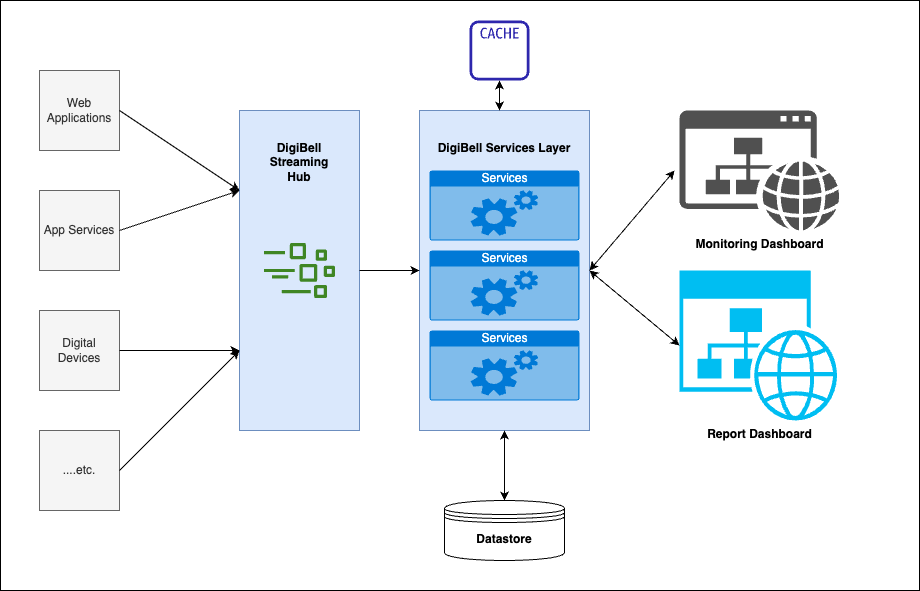

The diagram above was exported from draw.io. Its source (the exported page's mxGraphModel, read from the mxfile embedded in the PNG):
<mxGraphModel dx="1351" dy="803" grid="1" gridSize="10" guides="1" tooltips="1" connect="1" arrows="1" fold="1" page="1" pageScale="1" pageWidth="1100" pageHeight="1700" math="0" shadow="0">
  <root>
    <mxCell id="0" />
    <mxCell id="1" parent="0" />
    <mxCell id="fOykXVQTnrBXwRlfXwrb-26" value="" style="rounded=0;whiteSpace=wrap;html=1;" vertex="1" parent="1">
      <mxGeometry x="41" y="10" width="919" height="590" as="geometry" />
    </mxCell>
    <mxCell id="fOykXVQTnrBXwRlfXwrb-1" value="Web &lt;br&gt;Applications" style="whiteSpace=wrap;html=1;aspect=fixed;fillColor=#f5f5f5;fontColor=#333333;strokeColor=#666666;" vertex="1" parent="1">
      <mxGeometry x="80" y="80" width="80" height="80" as="geometry" />
    </mxCell>
    <mxCell id="fOykXVQTnrBXwRlfXwrb-2" value="App Services&lt;br&gt;" style="whiteSpace=wrap;html=1;aspect=fixed;fillColor=#f5f5f5;fontColor=#333333;strokeColor=#666666;" vertex="1" parent="1">
      <mxGeometry x="80" y="200" width="80" height="80" as="geometry" />
    </mxCell>
    <mxCell id="fOykXVQTnrBXwRlfXwrb-3" value="Digital Devices" style="whiteSpace=wrap;html=1;aspect=fixed;fillColor=#f5f5f5;fontColor=#333333;strokeColor=#666666;" vertex="1" parent="1">
      <mxGeometry x="80" y="320" width="80" height="80" as="geometry" />
    </mxCell>
    <mxCell id="fOykXVQTnrBXwRlfXwrb-4" value="....etc." style="whiteSpace=wrap;html=1;aspect=fixed;fillColor=#f5f5f5;fontColor=#333333;strokeColor=#666666;" vertex="1" parent="1">
      <mxGeometry x="80" y="440" width="80" height="80" as="geometry" />
    </mxCell>
    <mxCell id="fOykXVQTnrBXwRlfXwrb-5" value="&lt;b&gt;DigiBell&lt;br&gt;Streaming&lt;br&gt;Hub&lt;br&gt;&lt;br&gt;&lt;br&gt;&lt;br&gt;&lt;br&gt;&lt;br&gt;&lt;br&gt;&lt;br&gt;&lt;br&gt;&lt;br&gt;&lt;br&gt;&lt;br&gt;&lt;br&gt;&lt;br&gt;&lt;br&gt;&lt;br&gt;&lt;/b&gt;" style="rounded=0;whiteSpace=wrap;html=1;fillColor=#dae8fc;strokeColor=#6c8ebf;" vertex="1" parent="1">
      <mxGeometry x="280" y="120" width="120" height="320" as="geometry" />
    </mxCell>
    <mxCell id="fOykXVQTnrBXwRlfXwrb-6" value="" style="endArrow=classic;html=1;rounded=0;exitX=1;exitY=0.5;exitDx=0;exitDy=0;entryX=0;entryY=0.25;entryDx=0;entryDy=0;" edge="1" parent="1" source="fOykXVQTnrBXwRlfXwrb-1" target="fOykXVQTnrBXwRlfXwrb-5">
      <mxGeometry width="50" height="50" relative="1" as="geometry">
        <mxPoint x="170" y="220" as="sourcePoint" />
        <mxPoint x="220" y="170" as="targetPoint" />
      </mxGeometry>
    </mxCell>
    <mxCell id="fOykXVQTnrBXwRlfXwrb-7" value="" style="endArrow=classic;html=1;rounded=0;exitX=1;exitY=0.5;exitDx=0;exitDy=0;entryX=0;entryY=0.25;entryDx=0;entryDy=0;" edge="1" parent="1" source="fOykXVQTnrBXwRlfXwrb-2" target="fOykXVQTnrBXwRlfXwrb-5">
      <mxGeometry width="50" height="50" relative="1" as="geometry">
        <mxPoint x="170" y="130" as="sourcePoint" />
        <mxPoint x="290" y="210" as="targetPoint" />
      </mxGeometry>
    </mxCell>
    <mxCell id="fOykXVQTnrBXwRlfXwrb-8" value="" style="endArrow=classic;html=1;rounded=0;exitX=1;exitY=0.5;exitDx=0;exitDy=0;entryX=0;entryY=0.75;entryDx=0;entryDy=0;" edge="1" parent="1" source="fOykXVQTnrBXwRlfXwrb-3" target="fOykXVQTnrBXwRlfXwrb-5">
      <mxGeometry width="50" height="50" relative="1" as="geometry">
        <mxPoint x="180" y="140" as="sourcePoint" />
        <mxPoint x="300" y="220" as="targetPoint" />
      </mxGeometry>
    </mxCell>
    <mxCell id="fOykXVQTnrBXwRlfXwrb-9" value="" style="endArrow=classic;html=1;rounded=0;exitX=1;exitY=0.5;exitDx=0;exitDy=0;entryX=0;entryY=0.75;entryDx=0;entryDy=0;" edge="1" parent="1" source="fOykXVQTnrBXwRlfXwrb-4" target="fOykXVQTnrBXwRlfXwrb-5">
      <mxGeometry width="50" height="50" relative="1" as="geometry">
        <mxPoint x="170" y="370" as="sourcePoint" />
        <mxPoint x="290" y="290" as="targetPoint" />
      </mxGeometry>
    </mxCell>
    <mxCell id="fOykXVQTnrBXwRlfXwrb-10" value="&lt;b&gt;Report Dashboard&lt;/b&gt;" style="verticalLabelPosition=bottom;html=1;verticalAlign=top;align=center;strokeColor=none;fillColor=#00BEF2;shape=mxgraph.azure.website_generic;pointerEvents=1;" vertex="1" parent="1">
      <mxGeometry x="720" y="280" width="160" height="150" as="geometry" />
    </mxCell>
    <mxCell id="fOykXVQTnrBXwRlfXwrb-12" value="&lt;b&gt;Monitoring Dashboard&lt;/b&gt;" style="sketch=0;pointerEvents=1;shadow=0;dashed=0;html=1;strokeColor=none;fillColor=#505050;labelPosition=center;verticalLabelPosition=bottom;verticalAlign=top;outlineConnect=0;align=center;shape=mxgraph.office.concepts.website;" vertex="1" parent="1">
      <mxGeometry x="720" y="120" width="160" height="120" as="geometry" />
    </mxCell>
    <mxCell id="fOykXVQTnrBXwRlfXwrb-14" value="&lt;b&gt;DigiBell Services Layer&lt;br&gt;&lt;/b&gt;&lt;br&gt;&lt;br&gt;&lt;br&gt;&lt;br&gt;&lt;br&gt;&lt;br&gt;&lt;br&gt;&lt;br&gt;&lt;br&gt;&lt;br&gt;&lt;br&gt;&lt;br&gt;&lt;br&gt;&lt;br&gt;&lt;br&gt;&lt;br&gt;&lt;br&gt;" style="rounded=0;whiteSpace=wrap;html=1;fillColor=#dae8fc;strokeColor=#6c8ebf;" vertex="1" parent="1">
      <mxGeometry x="460" y="120" width="170" height="320" as="geometry" />
    </mxCell>
    <mxCell id="fOykXVQTnrBXwRlfXwrb-13" value="Services" style="html=1;strokeColor=none;fillColor=#0079D6;labelPosition=center;verticalLabelPosition=middle;verticalAlign=top;align=center;fontSize=12;outlineConnect=0;spacingTop=-6;fontColor=#FFFFFF;sketch=0;shape=mxgraph.sitemap.services;" vertex="1" parent="1">
      <mxGeometry x="470" y="180" width="150" height="70" as="geometry" />
    </mxCell>
    <mxCell id="fOykXVQTnrBXwRlfXwrb-15" value="Services" style="html=1;strokeColor=none;fillColor=#0079D6;labelPosition=center;verticalLabelPosition=middle;verticalAlign=top;align=center;fontSize=12;outlineConnect=0;spacingTop=-6;fontColor=#FFFFFF;sketch=0;shape=mxgraph.sitemap.services;" vertex="1" parent="1">
      <mxGeometry x="470" y="260" width="150" height="70" as="geometry" />
    </mxCell>
    <mxCell id="fOykXVQTnrBXwRlfXwrb-16" value="Services" style="html=1;strokeColor=none;fillColor=#0079D6;labelPosition=center;verticalLabelPosition=middle;verticalAlign=top;align=center;fontSize=12;outlineConnect=0;spacingTop=-6;fontColor=#FFFFFF;sketch=0;shape=mxgraph.sitemap.services;" vertex="1" parent="1">
      <mxGeometry x="470" y="340" width="150" height="70" as="geometry" />
    </mxCell>
    <mxCell id="fOykXVQTnrBXwRlfXwrb-17" value="" style="endArrow=classic;html=1;rounded=0;exitX=1;exitY=0.5;exitDx=0;exitDy=0;entryX=0;entryY=0.5;entryDx=0;entryDy=0;" edge="1" parent="1" source="fOykXVQTnrBXwRlfXwrb-5" target="fOykXVQTnrBXwRlfXwrb-14">
      <mxGeometry width="50" height="50" relative="1" as="geometry">
        <mxPoint x="170" y="370" as="sourcePoint" />
        <mxPoint x="290" y="290" as="targetPoint" />
      </mxGeometry>
    </mxCell>
    <mxCell id="fOykXVQTnrBXwRlfXwrb-18" value="" style="endArrow=classic;startArrow=classic;html=1;rounded=0;entryX=-0.031;entryY=0.5;entryDx=0;entryDy=0;entryPerimeter=0;" edge="1" parent="1" target="fOykXVQTnrBXwRlfXwrb-12">
      <mxGeometry width="50" height="50" relative="1" as="geometry">
        <mxPoint x="630" y="280" as="sourcePoint" />
        <mxPoint x="680" y="230" as="targetPoint" />
      </mxGeometry>
    </mxCell>
    <mxCell id="fOykXVQTnrBXwRlfXwrb-19" value="" style="endArrow=classic;startArrow=classic;html=1;rounded=0;entryX=0;entryY=0.5;entryDx=0;entryDy=0;entryPerimeter=0;exitX=1;exitY=0.5;exitDx=0;exitDy=0;" edge="1" parent="1" source="fOykXVQTnrBXwRlfXwrb-14" target="fOykXVQTnrBXwRlfXwrb-10">
      <mxGeometry width="50" height="50" relative="1" as="geometry">
        <mxPoint x="640" y="290" as="sourcePoint" />
        <mxPoint x="725.04" y="190" as="targetPoint" />
      </mxGeometry>
    </mxCell>
    <mxCell id="fOykXVQTnrBXwRlfXwrb-20" value="&lt;b&gt;Datastore&lt;/b&gt;" style="shape=datastore;whiteSpace=wrap;html=1;" vertex="1" parent="1">
      <mxGeometry x="485" y="510" width="120" height="60" as="geometry" />
    </mxCell>
    <mxCell id="fOykXVQTnrBXwRlfXwrb-21" value="" style="endArrow=classic;startArrow=classic;html=1;rounded=0;entryX=0.5;entryY=0;entryDx=0;entryDy=0;exitX=0.5;exitY=1;exitDx=0;exitDy=0;" edge="1" parent="1" source="fOykXVQTnrBXwRlfXwrb-14" target="fOykXVQTnrBXwRlfXwrb-20">
      <mxGeometry width="50" height="50" relative="1" as="geometry">
        <mxPoint x="640" y="290" as="sourcePoint" />
        <mxPoint x="730" y="365" as="targetPoint" />
      </mxGeometry>
    </mxCell>
    <mxCell id="fOykXVQTnrBXwRlfXwrb-22" value="" style="sketch=0;outlineConnect=0;fontColor=#232F3E;gradientColor=none;fillColor=#2E27AD;strokeColor=none;dashed=0;verticalLabelPosition=bottom;verticalAlign=top;align=center;html=1;fontSize=12;fontStyle=0;aspect=fixed;pointerEvents=1;shape=mxgraph.aws4.cache_node;" vertex="1" parent="1">
      <mxGeometry x="510" y="30" width="60" height="60" as="geometry" />
    </mxCell>
    <mxCell id="fOykXVQTnrBXwRlfXwrb-23" value="" style="endArrow=classic;startArrow=classic;html=1;rounded=0;" edge="1" parent="1" source="fOykXVQTnrBXwRlfXwrb-22">
      <mxGeometry width="50" height="50" relative="1" as="geometry">
        <mxPoint x="540" y="100" as="sourcePoint" />
        <mxPoint x="540" y="120" as="targetPoint" />
      </mxGeometry>
    </mxCell>
    <mxCell id="fOykXVQTnrBXwRlfXwrb-24" value="" style="sketch=0;outlineConnect=0;fontColor=#232F3E;gradientColor=none;fillColor=#3F8624;strokeColor=none;dashed=0;verticalLabelPosition=bottom;verticalAlign=top;align=center;html=1;fontSize=12;fontStyle=0;aspect=fixed;pointerEvents=1;shape=mxgraph.aws4.iot_greengrass_stream_manager;" vertex="1" parent="1">
      <mxGeometry x="304.25" y="252.5" width="71.5" height="55" as="geometry" />
    </mxCell>
  </root>
</mxGraphModel>